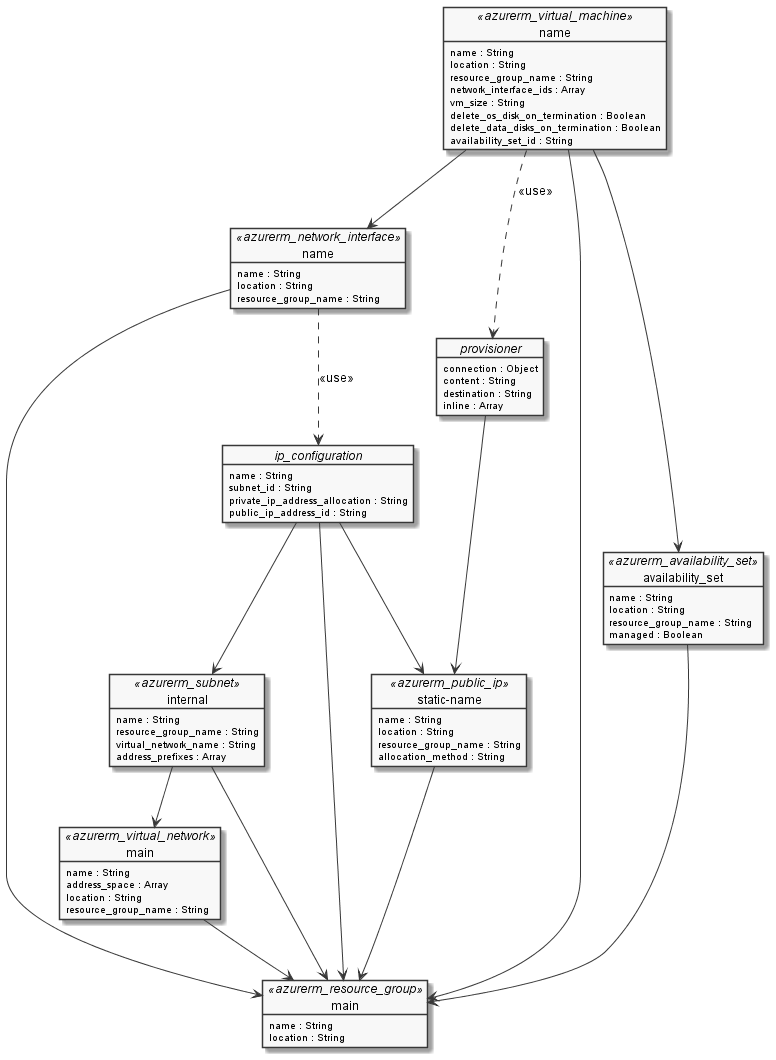

The diagram above was rendered by PlantUML. Its source (embedded in the PNG):
@startuml terraform

' Design Configuration
skinparam monochrome true

' Network Layer
object "name" as network_interface <<azurerm_network_interface>> {
    name : String
    location : String
    resource_group_name : String
}

object "main" as virtual_network <<azurerm_virtual_network>> {
    name : String
    address_space : Array
    location : String
    resource_group_name : String
}

object "internal" as subnet <<azurerm_subnet>> {
    name : String
    resource_group_name : String
    virtual_network_name : String
    address_prefixes : Array
}

object "static-name" as static_public_ip <<azurerm_public_ip>> {
    name : String
    location : String
    resource_group_name : String
    allocation_method : String
}

object "//ip_configuration//" as ip_configuration {
    name : String
    subnet_id : String
    private_ip_address_allocation : String
    public_ip_address_id : String
}

' Virtual Machines
object "name" as vm <<azurerm_virtual_machine>> {
    name : String
    location : String
    resource_group_name : String
    network_interface_ids : Array
    vm_size : String
    delete_os_disk_on_termination : Boolean
    delete_data_disks_on_termination : Boolean
    availability_set_id : String
}

object "//provisioner//" as provisioner {
    connection : Object
    content : String
    destination : String
    inline : Array
}

/'
object "//os_profile_linux_config//" as os_profile_linux_config {
    disable_password_authentication :Boolean
    ssh_keys : Object
}

object "//storage_os_disk//" as storage_os_disk {
    name : String
    caching : String
    create_option : String
    managed_disk_type : String
}

object "//storage_image_reference//" as storage_image_reference {
    publisher : String
    offer : String
    sku : String
    version : String
}

object "//os_profile//" as os_profile {
    computer_name : String
    admin_username : String
}
'/

object "main" as resource_group <<azurerm_resource_group>> {
    name : String
    location : String
}

object "availability_set" as availability_set <<azurerm_availability_set>> {
    name : String
    location : String
    resource_group_name : String
    managed : Boolean
}

' Relationships
network_interface --> resource_group
virtual_network --> resource_group
subnet --> resource_group
vm --> resource_group
availability_set --> resource_group
static_public_ip --> resource_group
ip_configuration --> resource_group

/'
vm ..> os_profile_linux_config : <<use>>
vm ..> storage_image_reference : <<use>>
vm ..> os_profile : <<use>>
vm ..> storage_os_disk : <<use>>
'/
vm ..> provisioner : <<use>>

vm --> availability_set
vm --> network_interface

provisioner --> static_public_ip

ip_configuration --> subnet
ip_configuration --> static_public_ip

network_interface ..> ip_configuration : <<use>>

subnet --> virtual_network

@enduml